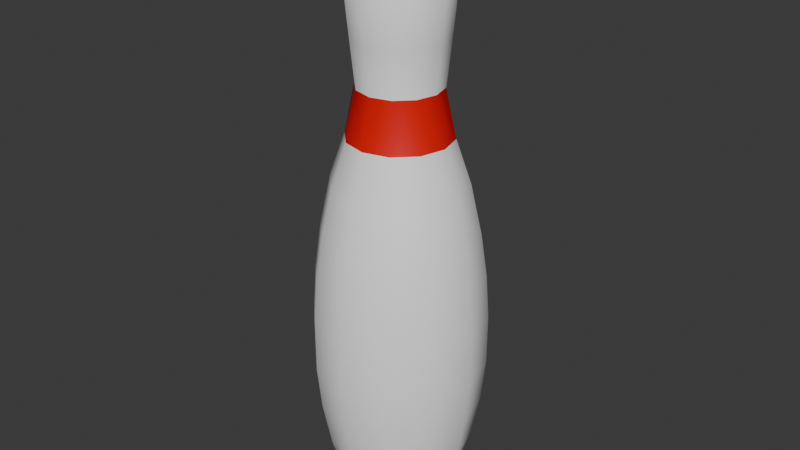 # Source: Bolo.blend  (saved by Blender 4.1.24; exported with 4.5.12 LTS)
import bpy
from mathutils import Matrix  # noqa: F401  (used for matrix-valued properties, if any)

bpy.ops.wm.read_factory_settings(use_empty=True)
scene = bpy.context.scene
scene.name = 'Scene'

# ---- collections
col_collection = bpy.data.collections.new('Collection'); scene.collection.children.link(col_collection)

# ---- materials (node trees are filled in below, after node groups)
mat_material_001 = bpy.data.materials.new('Material.001')
mat_material_001.use_transparent_shadow = False
mat_material_002 = bpy.data.materials.new('Material.002')
mat_material_002.use_transparent_shadow = False

# ---- material node trees
mat_material_001.use_nodes = True; mat_material_001.node_tree.nodes.clear()
_N = mat_material_001.node_tree.nodes; _L = mat_material_001.node_tree.links
n0 = _N.new('ShaderNodeBsdfPrincipled'); n0.name = 'Principled BSDF'; n0.location = (10, 300)
n0.inputs[0].default_value = (1.0, 1.0, 1.0, 1.0)
n1 = _N.new('ShaderNodeOutputMaterial'); n1.name = 'Material Output'; n1.location = (300, 300)
_L.new(n0.outputs[0], n1.inputs[0])
n1.is_active_output = True
mat_material_002.use_nodes = True; mat_material_002.node_tree.nodes.clear()
_N = mat_material_002.node_tree.nodes; _L = mat_material_002.node_tree.links
n0 = _N.new('ShaderNodeBsdfPrincipled'); n0.name = 'Principled BSDF'; n0.location = (10, 300)
n0.inputs[0].default_value = (0.8002, 0.001151, 0.0, 1.0)
n1 = _N.new('ShaderNodeOutputMaterial'); n1.name = 'Material Output'; n1.location = (300, 300)
_L.new(n0.outputs[0], n1.inputs[0])
n1.is_active_output = True

# ---- world
world_world = bpy.data.worlds.new('World'); scene.world = world_world
world_world.use_nodes = True; world_world.node_tree.nodes.clear()
_N = world_world.node_tree.nodes; _L = world_world.node_tree.links
n0 = _N.new('ShaderNodeOutputWorld'); n0.name = 'World Output'; n0.location = (300, 300)
n1 = _N.new('ShaderNodeBackground'); n1.name = 'Background'; n1.location = (10, 300)
n1.inputs[0].default_value = (0.05088, 0.05088, 0.05088, 1.0)
_L.new(n1.outputs[0], n0.inputs[0])
n0.is_active_output = True
world_world.color = (0.05088, 0.05088, 0.05088)
world_world.use_sun_shadow = False
world_world.sun_shadow_jitter_overblur = 0.0

# ---- meshes
me_cylinder = bpy.data.meshes.new('Cylinder')
me_cylinder.from_pydata([(-3.366e-10, 0.01307, 0.469), (0.006533, 0.01132, 0.469), (0.01132, 0.006533, 0.469), (0.01307, -5.593e-10, 0.469), (0.01132, -0.006533, 0.469), (0.006533, -0.01132, 0.469), (-3.366e-10, -0.01307, 0.469), (-0.006533, -0.01132, 0.469), (-0.01132, -0.006533, 0.469), (-0.01307, -5.593e-10, 0.469), (-0.01132, 0.006533, 0.469), (-0.006533, 0.01132, 0.469), (3.517e-11, 0.05642, 0.4371), (0.02821, 0.04886, 0.4371), (0.04886, 0.02821, 0.4371), (0.05642, -7.204e-11, 0.4371), (0.04886, -0.02821, 0.4371), (0.02821, -0.04886, 0.4371), (3.517e-11, -0.05642, 0.4371), (-0.02821, -0.04886, 0.4371), (-0.04886, -0.02821, 0.4371), (-0.05642, -7.204e-11, 0.4371), (-0.04886, 0.02821, 0.4371), (-0.02821, 0.04886, 0.4371), (0.03748, 0.06492, 0.3833), (0.06492, 0.03748, 0.3833), (0.07497, -6.211e-10, 0.3833), (0.06492, -0.03748, 0.3833), (0.03748, -0.06492, 0.3833), (0.0, -0.07497, 0.3833), (-0.03748, -0.06492, 0.3833), (-0.06492, -0.03748, 0.3833), (-0.07497, -6.211e-10, 0.3833), (-0.06492, 0.03748, 0.3833), (-0.03748, 0.06492, 0.3833), (0.0, 0.07497, 0.3833), (0.03371, 0.05839, 0.3026), (0.05839, 0.03371, 0.3026), (0.06743, 5.367e-10, 0.3026), (0.05839, -0.03371, 0.3026), (0.03371, -0.05839, 0.3026), (-6.101e-10, -0.06743, 0.3026), (-0.03371, -0.05839, 0.3026), (-0.05839, -0.03371, 0.3026), (-0.06743, 5.367e-10, 0.3026), (-0.05839, 0.03371, 0.3026), (-0.03371, 0.05839, 0.3026), (-6.101e-10, 0.06743, 0.3026), (0.03022, 0.05234, 0.2373), (0.05234, 0.03022, 0.2373), (0.06043, -9.209e-10, 0.2373), (0.05234, -0.03022, 0.2373), (0.03022, -0.05234, 0.2373), (-1.388e-09, -0.06043, 0.2373), (-0.03022, -0.05234, 0.2373), (-0.05234, -0.03022, 0.2373), (-0.06043, -9.209e-10, 0.2373), (-0.05234, 0.03022, 0.2373), (-0.03022, 0.05234, 0.2373), (-1.388e-09, 0.06043, 0.2373), (0.03759, 0.06511, 0.1666), (0.06511, 0.03759, 0.1666), (0.07518, -4.236e-12, 0.1666), (0.06511, -0.03759, 0.1666), (0.03759, -0.06511, 0.1666), (-3.076e-10, -0.07518, 0.1666), (-0.03759, -0.06511, 0.1666), (-0.06511, -0.03759, 0.1666), (-0.07518, -4.236e-12, 0.1666), (-0.06511, 0.03759, 0.1666), (-0.03759, 0.06511, 0.1666), (-3.076e-10, 0.07518, 0.1666), (0.04834, 0.08373, 0.1031), (0.08373, 0.04834, 0.1031), (0.09668, 6.941e-11, 0.1031), (0.08373, -0.04834, 0.1031), (0.04834, -0.08373, 0.1031), (-3.192e-10, -0.09668, 0.1031), (-0.04834, -0.08373, 0.1031), (-0.08373, -0.04834, 0.1031), (-0.09668, 6.941e-11, 0.1031), (-0.08373, 0.04834, 0.1031), (-0.04834, 0.08373, 0.1031), (-3.192e-10, 0.09668, 0.1031), (0.05646, 0.09779, 0.02867), (0.09779, 0.05646, 0.02867), (0.1129, -1.649e-10, 0.02867), (0.09779, -0.05646, 0.02867), (0.05646, -0.09779, 0.02867), (7.105e-11, -0.1129, 0.02867), (-0.05646, -0.09779, 0.02867), (-0.09779, -0.05646, 0.02867), (-0.1129, -1.649e-10, 0.02867), (-0.09779, 0.05646, 0.02867), (-0.05646, 0.09779, 0.02867), (7.105e-11, 0.1129, 0.02867), (0.06117, 0.1059, -0.03577), (0.1059, 0.06117, -0.03577), (0.1223, -9.661e-11, -0.03577), (0.1059, -0.06117, -0.03577), (0.06117, -0.1059, -0.03577), (9.93e-11, -0.1223, -0.03577), (-0.06117, -0.1059, -0.03577), (-0.1059, -0.06117, -0.03577), (-0.1223, -9.661e-11, -0.03577), (-0.1059, 0.06117, -0.03577), (-0.06117, 0.1059, -0.03577), (9.93e-11, 0.1223, -0.03577), (0.06343, 0.1099, -0.1015), (0.1099, 0.06343, -0.1015), (0.1269, -1.652e-10, -0.1015), (0.1099, -0.06343, -0.1015), (0.06343, -0.1099, -0.1015), (0.0, -0.1269, -0.1015), (-0.06343, -0.1099, -0.1015), (-0.1099, -0.06343, -0.1015), (-0.1269, -1.652e-10, -0.1015), (-0.1099, 0.06343, -0.1015), (-0.06343, 0.1099, -0.1015), (0.0, 0.1269, -0.1015), (0.06332, 0.1097, -0.1766), (0.1097, 0.06332, -0.1766), (0.1266, -1.935e-10, -0.1766), (0.1097, -0.06332, -0.1766), (0.06332, -0.1097, -0.1766), (0.0, -0.1266, -0.1766), (-0.06332, -0.1097, -0.1766), (-0.1097, -0.06332, -0.1766), (-0.1266, -1.935e-10, -0.1766), (-0.1097, 0.06332, -0.1766), (-0.06332, 0.1097, -0.1766), (0.0, 0.1266, -0.1766), (0.06012, 0.1041, -0.2417), (0.1041, 0.06012, -0.2417), (0.1202, -1.074e-10, -0.2417), (0.1041, -0.06012, -0.2417), (0.06012, -0.1041, -0.2417), (-4.316e-11, -0.1202, -0.2417), (-0.06012, -0.1041, -0.2417), (-0.1041, -0.06012, -0.2417), (-0.1202, -1.074e-10, -0.2417), (-0.1041, 0.06012, -0.2417), (-0.06012, 0.1041, -0.2417), (-4.316e-11, 0.1202, -0.2417), (0.05367, 0.09295, -0.3101), (0.09295, 0.05367, -0.3101), (0.1073, -3.532e-10, -0.3101), (0.09295, -0.05367, -0.3101), (0.05367, -0.09295, -0.3101), (-1.161e-10, -0.1073, -0.3101), (-0.05367, -0.09295, -0.3101), (-0.09295, -0.05367, -0.3101), (-0.1073, -3.532e-10, -0.3101), (-0.09295, 0.05367, -0.3101), (-0.05367, 0.09295, -0.3101), (-1.161e-10, 0.1073, -0.3101), (0.04168, 0.07219, -0.4027), (0.07219, 0.04168, -0.4027), (0.08336, -3.529e-11, -0.4027), (0.07219, -0.04168, -0.4027), (0.04168, -0.07219, -0.4027), (5.438e-10, -0.08336, -0.4027), (-0.04168, -0.07219, -0.4027), (-0.07219, -0.04168, -0.4027), (-0.08336, -3.529e-11, -0.4027), (-0.07219, 0.04168, -0.4027), (-0.04168, 0.07219, -0.4027), (5.438e-10, 0.08336, -0.4027)], [], [(12, 0, 1, 13), (13, 1, 2, 14), (14, 2, 3, 15), (15, 3, 4, 16), (16, 4, 5, 17), (17, 5, 6, 18), (18, 6, 7, 19), (19, 7, 8, 20), (20, 8, 9, 21), (21, 9, 10, 22), (1, 0, 11, 10, 9, 8, 7, 6, 5, 4, 3, 2), (22, 10, 11, 23), (23, 11, 0, 12), (34, 23, 12, 35), (33, 22, 23, 34), (32, 21, 22, 33), (31, 20, 21, 32), (30, 19, 20, 31), (29, 18, 19, 30), (28, 17, 18, 29), (27, 16, 17, 28), (26, 15, 16, 27), (25, 14, 15, 26), (24, 13, 14, 25), (35, 12, 13, 24), (47, 35, 24, 36), (36, 24, 25, 37), (37, 25, 26, 38), (38, 26, 27, 39), (39, 27, 28, 40), (40, 28, 29, 41), (41, 29, 30, 42), (42, 30, 31, 43), (43, 31, 32, 44), (44, 32, 33, 45), (45, 33, 34, 46), (46, 34, 35, 47), (58, 46, 47, 59), (57, 45, 46, 58), (56, 44, 45, 57), (55, 43, 44, 56), (54, 42, 43, 55), (53, 41, 42, 54), (52, 40, 41, 53), (51, 39, 40, 52), (50, 38, 39, 51), (49, 37, 38, 50), (48, 36, 37, 49), (59, 47, 36, 48), (71, 59, 48, 60), (60, 48, 49, 61), (61, 49, 50, 62), (62, 50, 51, 63), (63, 51, 52, 64), (64, 52, 53, 65), (65, 53, 54, 66), (66, 54, 55, 67), (67, 55, 56, 68), (68, 56, 57, 69), (69, 57, 58, 70), (70, 58, 59, 71), (82, 70, 71, 83), (81, 69, 70, 82), (80, 68, 69, 81), (79, 67, 68, 80), (78, 66, 67, 79), (77, 65, 66, 78), (76, 64, 65, 77), (75, 63, 64, 76), (74, 62, 63, 75), (73, 61, 62, 74), (72, 60, 61, 73), (83, 71, 60, 72), (95, 83, 72, 84), (84, 72, 73, 85), (85, 73, 74, 86), (86, 74, 75, 87), (87, 75, 76, 88), (88, 76, 77, 89), (89, 77, 78, 90), (90, 78, 79, 91), (91, 79, 80, 92), (92, 80, 81, 93), (93, 81, 82, 94), (94, 82, 83, 95), (106, 94, 95, 107), (105, 93, 94, 106), (104, 92, 93, 105), (103, 91, 92, 104), (102, 90, 91, 103), (101, 89, 90, 102), (100, 88, 89, 101), (99, 87, 88, 100), (98, 86, 87, 99), (97, 85, 86, 98), (96, 84, 85, 97), (107, 95, 84, 96), (119, 107, 96, 108), (108, 96, 97, 109), (109, 97, 98, 110), (110, 98, 99, 111), (111, 99, 100, 112), (112, 100, 101, 113), (113, 101, 102, 114), (114, 102, 103, 115), (115, 103, 104, 116), (116, 104, 105, 117), (117, 105, 106, 118), (118, 106, 107, 119), (130, 118, 119, 131), (129, 117, 118, 130), (128, 116, 117, 129), (127, 115, 116, 128), (126, 114, 115, 127), (125, 113, 114, 126), (124, 112, 113, 125), (123, 111, 112, 124), (122, 110, 111, 123), (121, 109, 110, 122), (120, 108, 109, 121), (131, 119, 108, 120), (143, 131, 120, 132), (132, 120, 121, 133), (133, 121, 122, 134), (134, 122, 123, 135), (135, 123, 124, 136), (136, 124, 125, 137), (137, 125, 126, 138), (138, 126, 127, 139), (139, 127, 128, 140), (140, 128, 129, 141), (141, 129, 130, 142), (142, 130, 131, 143), (154, 142, 143, 155), (153, 141, 142, 154), (152, 140, 141, 153), (151, 139, 140, 152), (150, 138, 139, 151), (149, 137, 138, 150), (148, 136, 137, 149), (147, 135, 136, 148), (146, 134, 135, 147), (145, 133, 134, 146), (144, 132, 133, 145), (155, 143, 132, 144), (167, 155, 144, 156), (156, 144, 145, 157), (157, 145, 146, 158), (158, 146, 147, 159), (159, 147, 148, 160), (160, 148, 149, 161), (161, 149, 150, 162), (162, 150, 151, 163), (163, 151, 152, 164), (164, 152, 153, 165), (165, 153, 154, 166), (166, 154, 155, 167), (166, 167, 156, 157, 158, 159, 160, 161, 162, 163, 164, 165)])
me_cylinder.polygons.foreach_set('use_smooth', [1, 1, 1, 1, 1, 1, 1, 1, 1, 1, 1, 1, 1, 1, 1, 1, 1, 1, 1, 1, 1, 1, 1, 1, 1, 1, 1, 1, 1, 1, 1, 1, 1, 1, 1, 1, 1, 1, 1, 1, 1, 1, 1, 1, 1, 1, 1, 1, 1, 1, 1, 1, 1, 1, 1, 1, 1, 1, 1, 1, 1, 1, 1, 1, 1, 1, 1, 1, 1, 1, 1, 1, 1, 1, 1, 1, 1, 1, 1, 1, 1, 1, 1, 1, 1, 1, 1, 1, 1, 1, 1, 1, 1, 1, 1, 1, 1, 1, 1, 1, 1, 1, 1, 1, 1, 1, 1, 1, 1, 1, 1, 1, 1, 1, 1, 1, 1, 1, 1, 1, 1, 1, 1, 1, 1, 1, 1, 1, 1, 1, 1, 1, 1, 1, 1, 1, 1, 1, 1, 1, 1, 1, 1, 1, 1, 1, 1, 1, 1, 1, 1, 1, 1, 1, 1, 1, 1, 0])
me_cylinder.polygons.foreach_set('material_index', [0, 0, 0, 0, 0, 0, 0, 0, 0, 0, 0, 0, 0, 0, 0, 0, 0, 0, 0, 0, 0, 0, 0, 0, 0, 0, 0, 0, 0, 0, 0, 0, 0, 0, 0, 0, 0, 0, 0, 0, 0, 0, 0, 0, 0, 0, 0, 0, 0, 1, 1, 1, 1, 1, 1, 1, 1, 1, 1, 1, 1, 0, 0, 0, 0, 0, 0, 0, 0, 0, 0, 0, 0, 0, 0, 0, 0, 0, 0, 0, 0, 0, 0, 0, 0, 0, 0, 0, 0, 0, 0, 0, 0, 0, 0, 0, 0, 0, 0, 0, 0, 0, 0, 0, 0, 0, 0, 0, 0, 0, 0, 0, 0, 0, 0, 0, 0, 0, 0, 0, 0, 0, 0, 0, 0, 0, 0, 0, 0, 0, 0, 0, 0, 0, 0, 0, 0, 0, 0, 0, 0, 0, 0, 0, 0, 0, 0, 0, 0, 0, 0, 0, 0, 0, 0, 0, 0, 0])
_uv = me_cylinder.uv_layers.new(name='UVMap')
_uv.uv.foreach_set('vector', [1.0, 0.9747, 1.0, 1.0, 0.9167, 1.0, 0.9167, 0.9747, 0.9167, 0.9747, 0.9167, 1.0, 0.8333, 1.0, 0.8333, 0.9747, 0.8333, 0.9747, 0.8333, 1.0, 0.75, 1.0, 0.75, 0.9747, 0.75, 0.9747, 0.75, 1.0, 0.6667, 1.0, 0.6667, 0.9747, 0.6667, 0.9747, 0.6667, 1.0, 0.5833, 1.0, 0.5833, 0.9747, 0.5833, 0.9747, 0.5833, 1.0, 0.5, 1.0, 0.5, 0.9747, 0.5, 0.9747, 0.5, 1.0, 0.4167, 1.0, 0.4167, 0.9747, 0.4167, 0.9747, 0.4167, 1.0, 0.3333, 1.0, 0.3333, 0.9747, 0.3333, 0.9747, 0.3333, 1.0, 0.25, 1.0, 0.25, 0.9747, 0.25, 0.9747, 0.25, 1.0, 0.1667, 1.0, 0.1667, 0.9747, 0.37, 0.4578, 0.25, 0.49, 0.13, 0.4578, 0.04215, 0.37, 0.01, 0.25, 0.04215, 0.13, 0.13, 0.04215, 0.25, 0.01, 0.37, 0.04215, 0.4578, 0.13, 0.49, 0.25, 0.4578, 0.37, 0.1667, 0.9747, 0.1667, 1.0, 0.08333, 1.0, 0.08333, 0.9747, 0.08333, 0.9747, 0.08333, 1.0, 7.451e-08, 1.0, 7.451e-08, 0.9747, 0.08333, 0.9417, 0.08333, 0.9747, 7.451e-08, 0.9747, 7.451e-08, 0.9417, 0.1667, 0.9417, 0.1667, 0.9747, 0.08333, 0.9747, 0.08333, 0.9417, 0.25, 0.9417, 0.25, 0.9747, 0.1667, 0.9747, 0.1667, 0.9417, 0.3333, 0.9417, 0.3333, 0.9747, 0.25, 0.9747, 0.25, 0.9417, 0.4167, 0.9417, 0.4167, 0.9747, 0.3333, 0.9747, 0.3333, 0.9417, 0.5, 0.9417, 0.5, 0.9747, 0.4167, 0.9747, 0.4167, 0.9417, 0.5833, 0.9417, 0.5833, 0.9747, 0.5, 0.9747, 0.5, 0.9417, 0.6667, 0.9417, 0.6667, 0.9747, 0.5833, 0.9747, 0.5833, 0.9417, 0.75, 0.9417, 0.75, 0.9747, 0.6667, 0.9747, 0.6667, 0.9417, 0.8333, 0.9417, 0.8333, 0.9747, 0.75, 0.9747, 0.75, 0.9417, 0.9167, 0.9417, 0.9167, 0.9747, 0.8333, 0.9747, 0.8333, 0.9417, 1.0, 0.9417, 1.0, 0.9747, 0.9167, 0.9747, 0.9167, 0.9417, 1.0, 0.9013, 1.0, 0.9417, 0.9167, 0.9417, 0.9167, 0.9013, 0.9167, 0.9013, 0.9167, 0.9417, 0.8333, 0.9417, 0.8333, 0.9013, 0.8333, 0.9013, 0.8333, 0.9417, 0.75, 0.9417, 0.75, 0.9013, 0.75, 0.9013, 0.75, 0.9417, 0.6667, 0.9417, 0.6667, 0.9013, 0.6667, 0.9013, 0.6667, 0.9417, 0.5833, 0.9417, 0.5833, 0.9013, 0.5833, 0.9013, 0.5833, 0.9417, 0.5, 0.9417, 0.5, 0.9013, 0.5, 0.9013, 0.5, 0.9417, 0.4167, 0.9417, 0.4167, 0.9013, 0.4167, 0.9013, 0.4167, 0.9417, 0.3333, 0.9417, 0.3333, 0.9013, 0.3333, 0.9013, 0.3333, 0.9417, 0.25, 0.9417, 0.25, 0.9013, 0.25, 0.9013, 0.25, 0.9417, 0.1667, 0.9417, 0.1667, 0.9013, 0.1667, 0.9013, 0.1667, 0.9417, 0.08333, 0.9417, 0.08333, 0.9013, 0.08333, 0.9013, 0.08333, 0.9417, 7.451e-08, 0.9417, 7.451e-08, 0.9013, 0.08333, 0.8687, 0.08333, 0.9013, 7.451e-08, 0.9013, 7.451e-08, 0.8687, 0.1667, 0.8687, 0.1667, 0.9013, 0.08333, 0.9013, 0.08333, 0.8687, 0.25, 0.8687, 0.25, 0.9013, 0.1667, 0.9013, 0.1667, 0.8687, 0.3333, 0.8687, 0.3333, 0.9013, 0.25, 0.9013, 0.25, 0.8687, 0.4167, 0.8687, 0.4167, 0.9013, 0.3333, 0.9013, 0.3333, 0.8687, 0.5, 0.8687, 0.5, 0.9013, 0.4167, 0.9013, 0.4167, 0.8687, 0.5833, 0.8687, 0.5833, 0.9013, 0.5, 0.9013, 0.5, 0.8687, 0.6667, 0.8687, 0.6667, 0.9013, 0.5833, 0.9013, 0.5833, 0.8687, 0.75, 0.8687, 0.75, 0.9013, 0.6667, 0.9013, 0.6667, 0.8687, 0.8333, 0.8687, 0.8333, 0.9013, 0.75, 0.9013, 0.75, 0.8687, 0.9167, 0.8687, 0.9167, 0.9013, 0.8333, 0.9013, 0.8333, 0.8687, 1.0, 0.8687, 1.0, 0.9013, 0.9167, 0.9013, 0.9167, 0.8687, 1.0, 0.8333, 1.0, 0.8687, 0.9167, 0.8687, 0.9167, 0.8333, 0.9167, 0.8333, 0.9167, 0.8687, 0.8333, 0.8687, 0.8333, 0.8333, 0.8333, 0.8333, 0.8333, 0.8687, 0.75, 0.8687, 0.75, 0.8333, 0.75, 0.8333, 0.75, 0.8687, 0.6667, 0.8687, 0.6667, 0.8333, 0.6667, 0.8333, 0.6667, 0.8687, 0.5833, 0.8687, 0.5833, 0.8333, 0.5833, 0.8333, 0.5833, 0.8687, 0.5, 0.8687, 0.5, 0.8333, 0.5, 0.8333, 0.5, 0.8687, 0.4167, 0.8687, 0.4167, 0.8333, 0.4167, 0.8333, 0.4167, 0.8687, 0.3333, 0.8687, 0.3333, 0.8333, 0.3333, 0.8333, 0.3333, 0.8687, 0.25, 0.8687, 0.25, 0.8333, 0.25, 0.8333, 0.25, 0.8687, 0.1667, 0.8687, 0.1667, 0.8333, 0.1667, 0.8333, 0.1667, 0.8687, 0.08333, 0.8687, 0.08333, 0.8333, 0.08333, 0.8333, 0.08333, 0.8687, 7.451e-08, 0.8687, 7.451e-08, 0.8333, 0.08333, 0.8015, 0.08333, 0.8333, 7.451e-08, 0.8333, 7.451e-08, 0.8015, 0.1667, 0.8015, 0.1667, 0.8333, 0.08333, 0.8333, 0.08333, 0.8015, 0.25, 0.8015, 0.25, 0.8333, 0.1667, 0.8333, 0.1667, 0.8015, 0.3333, 0.8015, 0.3333, 0.8333, 0.25, 0.8333, 0.25, 0.8015, 0.4167, 0.8015, 0.4167, 0.8333, 0.3333, 0.8333, 0.3333, 0.8015, 0.5, 0.8015, 0.5, 0.8333, 0.4167, 0.8333, 0.4167, 0.8015, 0.5833, 0.8015, 0.5833, 0.8333, 0.5, 0.8333, 0.5, 0.8015, 0.6667, 0.8015, 0.6667, 0.8333, 0.5833, 0.8333, 0.5833, 0.8015, 0.75, 0.8015, 0.75, 0.8333, 0.6667, 0.8333, 0.6667, 0.8015, 0.8333, 0.8015, 0.8333, 0.8333, 0.75, 0.8333, 0.75, 0.8015, 0.9167, 0.8015, 0.9167, 0.8333, 0.8333, 0.8333, 0.8333, 0.8015, 1.0, 0.8015, 1.0, 0.8333, 0.9167, 0.8333, 0.9167, 0.8015, 1.0, 0.7643, 1.0, 0.8015, 0.9167, 0.8015, 0.9167, 0.7643, 0.9167, 0.7643, 0.9167, 0.8015, 0.8333, 0.8015, 0.8333, 0.7643, 0.8333, 0.7643, 0.8333, 0.8015, 0.75, 0.8015, 0.75, 0.7643, 0.75, 0.7643, 0.75, 0.8015, 0.6667, 0.8015, 0.6667, 0.7643, 0.6667, 0.7643, 0.6667, 0.8015, 0.5833, 0.8015, 0.5833, 0.7643, 0.5833, 0.7643, 0.5833, 0.8015, 0.5, 0.8015, 0.5, 0.7643, 0.5, 0.7643, 0.5, 0.8015, 0.4167, 0.8015, 0.4167, 0.7643, 0.4167, 0.7643, 0.4167, 0.8015, 0.3333, 0.8015, 0.3333, 0.7643, 0.3333, 0.7643, 0.3333, 0.8015, 0.25, 0.8015, 0.25, 0.7643, 0.25, 0.7643, 0.25, 0.8015, 0.1667, 0.8015, 0.1667, 0.7643, 0.1667, 0.7643, 0.1667, 0.8015, 0.08333, 0.8015, 0.08333, 0.7643, 0.08333, 0.7643, 0.08333, 0.8015, 7.451e-08, 0.8015, 7.451e-08, 0.7643, 0.08333, 0.7321, 0.08333, 0.7643, 7.451e-08, 0.7643, 7.451e-08, 0.7321, 0.1667, 0.7321, 0.1667, 0.7643, 0.08333, 0.7643, 0.08333, 0.7321, 0.25, 0.7321, 0.25, 0.7643, 0.1667, 0.7643, 0.1667, 0.7321, 0.3333, 0.7321, 0.3333, 0.7643, 0.25, 0.7643, 0.25, 0.7321, 0.4167, 0.7321, 0.4167, 0.7643, 0.3333, 0.7643, 0.3333, 0.7321, 0.5, 0.7321, 0.5, 0.7643, 0.4167, 0.7643, 0.4167, 0.7321, 0.5833, 0.7321, 0.5833, 0.7643, 0.5, 0.7643, 0.5, 0.7321, 0.6667, 0.7321, 0.6667, 0.7643, 0.5833, 0.7643, 0.5833, 0.7321, 0.75, 0.7321, 0.75, 0.7643, 0.6667, 0.7643, 0.6667, 0.7321, 0.8333, 0.7321, 0.8333, 0.7643, 0.75, 0.7643, 0.75, 0.7321, 0.9167, 0.7321, 0.9167, 0.7643, 0.8333, 0.7643, 0.8333, 0.7321, 1.0, 0.7321, 1.0, 0.7643, 0.9167, 0.7643, 0.9167, 0.7321, 1.0, 0.6993, 1.0, 0.7321, 0.9167, 0.7321, 0.9167, 0.6993, 0.9167, 0.6993, 0.9167, 0.7321, 0.8333, 0.7321, 0.8333, 0.6993, 0.8333, 0.6993, 0.8333, 0.7321, 0.75, 0.7321, 0.75, 0.6993, 0.75, 0.6993, 0.75, 0.7321, 0.6667, 0.7321, 0.6667, 0.6993, 0.6667, 0.6993, 0.6667, 0.7321, 0.5833, 0.7321, 0.5833, 0.6993, 0.5833, 0.6993, 0.5833, 0.7321, 0.5, 0.7321, 0.5, 0.6993, 0.5, 0.6993, 0.5, 0.7321, 0.4167, 0.7321, 0.4167, 0.6993, 0.4167, 0.6993, 0.4167, 0.7321, 0.3333, 0.7321, 0.3333, 0.6993, 0.3333, 0.6993, 0.3333, 0.7321, 0.25, 0.7321, 0.25, 0.6993, 0.25, 0.6993, 0.25, 0.7321, 0.1667, 0.7321, 0.1667, 0.6993, 0.1667, 0.6993, 0.1667, 0.7321, 0.08333, 0.7321, 0.08333, 0.6993, 0.08333, 0.6993, 0.08333, 0.7321, 7.451e-08, 0.7321, 7.451e-08, 0.6993, 0.08333, 0.6617, 0.08333, 0.6993, 7.451e-08, 0.6993, 7.451e-08, 0.6617, 0.1667, 0.6617, 0.1667, 0.6993, 0.08333, 0.6993, 0.08333, 0.6617, 0.25, 0.6617, 0.25, 0.6993, 0.1667, 0.6993, 0.1667, 0.6617, 0.3333, 0.6617, 0.3333, 0.6993, 0.25, 0.6993, 0.25, 0.6617, 0.4167, 0.6617, 0.4167, 0.6993, 0.3333, 0.6993, 0.3333, 0.6617, 0.5, 0.6617, 0.5, 0.6993, 0.4167, 0.6993, 0.4167, 0.6617, 0.5833, 0.6617, 0.5833, 0.6993, 0.5, 0.6993, 0.5, 0.6617, 0.6667, 0.6617, 0.6667, 0.6993, 0.5833, 0.6993, 0.5833, 0.6617, 0.75, 0.6617, 0.75, 0.6993, 0.6667, 0.6993, 0.6667, 0.6617, 0.8333, 0.6617, 0.8333, 0.6993, 0.75, 0.6993, 0.75, 0.6617, 0.9167, 0.6617, 0.9167, 0.6993, 0.8333, 0.6993, 0.8333, 0.6617, 1.0, 0.6617, 1.0, 0.6993, 0.9167, 0.6993, 0.9167, 0.6617, 1.0, 0.6291, 1.0, 0.6617, 0.9167, 0.6617, 0.9167, 0.6291, 0.9167, 0.6291, 0.9167, 0.6617, 0.8333, 0.6617, 0.8333, 0.6291, 0.8333, 0.6291, 0.8333, 0.6617, 0.75, 0.6617, 0.75, 0.6291, 0.75, 0.6291, 0.75, 0.6617, 0.6667, 0.6617, 0.6667, 0.6291, 0.6667, 0.6291, 0.6667, 0.6617, 0.5833, 0.6617, 0.5833, 0.6291, 0.5833, 0.6291, 0.5833, 0.6617, 0.5, 0.6617, 0.5, 0.6291, 0.5, 0.6291, 0.5, 0.6617, 0.4167, 0.6617, 0.4167, 0.6291, 0.4167, 0.6291, 0.4167, 0.6617, 0.3333, 0.6617, 0.3333, 0.6291, 0.3333, 0.6291, 0.3333, 0.6617, 0.25, 0.6617, 0.25, 0.6291, 0.25, 0.6291, 0.25, 0.6617, 0.1667, 0.6617, 0.1667, 0.6291, 0.1667, 0.6291, 0.1667, 0.6617, 0.08333, 0.6617, 0.08333, 0.6291, 0.08333, 0.6291, 0.08333, 0.6617, 7.451e-08, 0.6617, 7.451e-08, 0.6291, 0.08333, 0.595, 0.08333, 0.6291, 7.451e-08, 0.6291, 7.451e-08, 0.595, 0.1667, 0.595, 0.1667, 0.6291, 0.08333, 0.6291, 0.08333, 0.595, 0.25, 0.595, 0.25, 0.6291, 0.1667, 0.6291, 0.1667, 0.595, 0.3333, 0.595, 0.3333, 0.6291, 0.25, 0.6291, 0.25, 0.595, 0.4167, 0.595, 0.4167, 0.6291, 0.3333, 0.6291, 0.3333, 0.595, 0.5, 0.595, 0.5, 0.6291, 0.4167, 0.6291, 0.4167, 0.595, 0.5833, 0.595, 0.5833, 0.6291, 0.5, 0.6291, 0.5, 0.595, 0.6667, 0.595, 0.6667, 0.6291, 0.5833, 0.6291, 0.5833, 0.595, 0.75, 0.595, 0.75, 0.6291, 0.6667, 0.6291, 0.6667, 0.595, 0.8333, 0.595, 0.8333, 0.6291, 0.75, 0.6291, 0.75, 0.595, 0.9167, 0.595, 0.9167, 0.6291, 0.8333, 0.6291, 0.8333, 0.595, 1.0, 0.595, 1.0, 0.6291, 0.9167, 0.6291, 0.9167, 0.595, 1.0, 0.5487, 1.0, 0.595, 0.9167, 0.595, 0.9167, 0.5487, 0.9167, 0.5487, 0.9167, 0.595, 0.8333, 0.595, 0.8333, 0.5487, 0.8333, 0.5487, 0.8333, 0.595, 0.75, 0.595, 0.75, 0.5487, 0.75, 0.5487, 0.75, 0.595, 0.6667, 0.595, 0.6667, 0.5487, 0.6667, 0.5487, 0.6667, 0.595, 0.5833, 0.595, 0.5833, 0.5487, 0.5833, 0.5487, 0.5833, 0.595, 0.5, 0.595, 0.5, 0.5487, 0.5, 0.5487, 0.5, 0.595, 0.4167, 0.595, 0.4167, 0.5487, 0.4167, 0.5487, 0.4167, 0.595, 0.3333, 0.595, 0.3333, 0.5487, 0.3333, 0.5487, 0.3333, 0.595, 0.25, 0.595, 0.25, 0.5487, 0.25, 0.5487, 0.25, 0.595, 0.1667, 0.595, 0.1667, 0.5487, 0.1667, 0.5487, 0.1667, 0.595, 0.08333, 0.595, 0.08333, 0.5487, 0.08333, 0.5487, 0.08333, 0.595, 7.451e-08, 0.595, 7.451e-08, 0.5487, 0.08333, 0.5487, 1.0, 0.5487, 0.9167, 0.5487, 0.8333, 0.5487, 0.75, 0.5487, 0.6667, 0.5487, 0.5833, 0.5487, 0.5, 0.5487, 0.4167, 0.5487, 0.3333, 0.5487, 0.25, 0.5487, 0.1667, 0.5487])
me_cylinder.materials.append(mat_material_001)
me_cylinder.materials.append(mat_material_002)
me_cylinder.update()

# ---- objects
ob_cylinder = bpy.data.objects.new('Cylinder', me_cylinder)

# ---- transforms, parenting, visibility, modifiers, constraints
ob_cylinder.location = (0.0, 0.0, 0.0)

# ---- collection membership
col_collection.objects.link(ob_cylinder)

# ---- scene / render settings (as saved in the file)
scene.frame_start = 1; scene.frame_end = 250; scene.frame_set(1)
scene.render.engine = 'BLENDER_EEVEE_NEXT'
scene.cycles.sampling_pattern = 'TABULATED_SOBOL'
scene.eevee.ray_tracing_options.trace_max_roughness = 0.0
bpy.context.view_layer.update()

# ---- added for rendering (the .blend has no active camera and no usable light): camera, sun
cam_auto = bpy.data.cameras.new('AutoCamera')
cam_auto.lens = 50.0
cam_auto.sensor_width = 36.0
cam_auto.clip_end = 1000.0
ob_auto_camera = bpy.data.objects.new('AutoCamera', cam_auto)
scene.collection.objects.link(ob_auto_camera)
ob_auto_camera.location = (0.872173, -1.04661, 0.730891)
ob_auto_camera.rotation_euler = (1.09748, -7.21219e-08, 0.694738)
scene.camera = ob_auto_camera
light_auto_sun = bpy.data.lights.new('AutoSun', 'SUN')
light_auto_sun.energy = 3.0
light_auto_sun.angle = 0.0523599
ob_auto_sun = bpy.data.objects.new('AutoSun', light_auto_sun)
scene.collection.objects.link(ob_auto_sun)
ob_auto_sun.rotation_euler = (0.872665, 0.174533, 0.523599)
bpy.context.view_layer.update()

